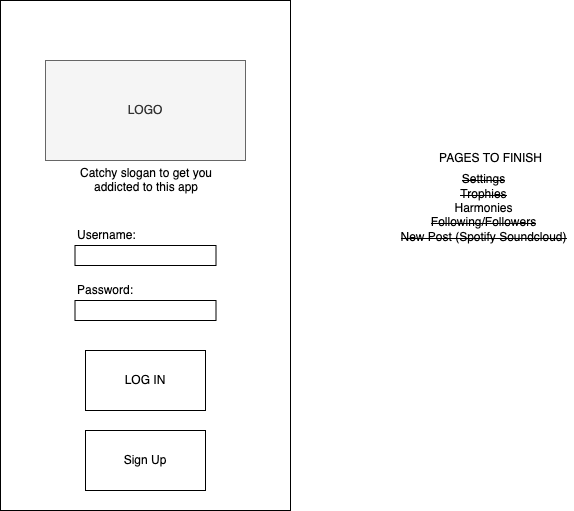

The diagram above was exported from draw.io. Its source (the exported page's mxGraphModel, read from the mxfile embedded in the PNG):
<mxGraphModel dx="786" dy="456" grid="1" gridSize="10" guides="1" tooltips="1" connect="1" arrows="1" fold="1" page="1" pageScale="1" pageWidth="850" pageHeight="1100" math="0" shadow="0">
  <root>
    <mxCell id="0" />
    <mxCell id="1" parent="0" />
    <mxCell id="D7CUCLV1RrCg8ERXLnUa-1" value="" style="rounded=0;whiteSpace=wrap;html=1;" parent="1" vertex="1">
      <mxGeometry x="40" y="40" width="290" height="510" as="geometry" />
    </mxCell>
    <mxCell id="0h_miRjRMFs_NWlEYOKi-1" value="LOGO" style="rounded=0;whiteSpace=wrap;html=1;fillColor=#f5f5f5;strokeColor=#666666;fontColor=#333333;" parent="1" vertex="1">
      <mxGeometry x="85" y="100" width="200" height="100" as="geometry" />
    </mxCell>
    <mxCell id="0h_miRjRMFs_NWlEYOKi-4" value="Catchy slogan to get you addicted to this app" style="text;html=1;strokeColor=none;fillColor=none;align=center;verticalAlign=middle;whiteSpace=wrap;rounded=0;" parent="1" vertex="1">
      <mxGeometry x="116" y="210" width="140" height="20" as="geometry" />
    </mxCell>
    <mxCell id="XXGefsRZ654s59Mh86MD-1" value="" style="rounded=0;whiteSpace=wrap;html=1;" parent="1" vertex="1">
      <mxGeometry x="114.5" y="285" width="141" height="20" as="geometry" />
    </mxCell>
    <mxCell id="XXGefsRZ654s59Mh86MD-2" value="" style="rounded=0;whiteSpace=wrap;html=1;" parent="1" vertex="1">
      <mxGeometry x="114.5" y="340" width="141" height="20" as="geometry" />
    </mxCell>
    <mxCell id="XXGefsRZ654s59Mh86MD-4" value="Username:" style="text;html=1;strokeColor=none;fillColor=none;align=left;verticalAlign=middle;whiteSpace=wrap;rounded=0;" parent="1" vertex="1">
      <mxGeometry x="114.5" y="265" width="65.5" height="20" as="geometry" />
    </mxCell>
    <mxCell id="XXGefsRZ654s59Mh86MD-5" value="Password:" style="text;html=1;strokeColor=none;fillColor=none;align=left;verticalAlign=middle;whiteSpace=wrap;rounded=0;" parent="1" vertex="1">
      <mxGeometry x="114.5" y="320" width="65.5" height="20" as="geometry" />
    </mxCell>
    <mxCell id="XXGefsRZ654s59Mh86MD-6" value="LOG IN" style="rounded=0;whiteSpace=wrap;html=1;" parent="1" vertex="1">
      <mxGeometry x="125" y="390" width="120" height="60" as="geometry" />
    </mxCell>
    <mxCell id="D1zsOdRYrLetL8FB431a-2" value="Sign Up" style="rounded=0;whiteSpace=wrap;html=1;" parent="1" vertex="1">
      <mxGeometry x="125" y="470" width="120" height="60" as="geometry" />
    </mxCell>
    <mxCell id="YLxNNBrU80nHMNOshIPI-1" value="&lt;strike&gt;Settings&lt;/strike&gt;&lt;br&gt;&lt;strike&gt;Trophies&lt;/strike&gt;&lt;br&gt;Harmonies&lt;br&gt;&lt;strike&gt;Following/Followers&lt;/strike&gt;&lt;br&gt;&lt;strike&gt;New Post (Spotify Soundcloud)&lt;/strike&gt;" style="text;html=1;align=center;verticalAlign=middle;resizable=0;points=[];autosize=1;" parent="1" vertex="1">
      <mxGeometry x="433" y="213" width="180" height="70" as="geometry" />
    </mxCell>
    <mxCell id="9KKL2BxhTJZMlrMwEay2-1" value="PAGES TO FINISH" style="text;html=1;align=center;verticalAlign=middle;resizable=0;points=[];autosize=1;" parent="1" vertex="1">
      <mxGeometry x="470" y="188" width="120" height="20" as="geometry" />
    </mxCell>
  </root>
</mxGraphModel>